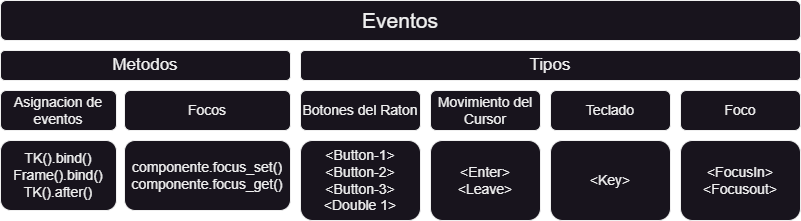

The diagram above was exported from draw.io. Its source (the exported page's mxGraphModel, read from the mxfile embedded in the PNG):
<mxGraphModel dx="1036" dy="586" grid="1" gridSize="10" guides="1" tooltips="1" connect="1" arrows="1" fold="1" page="1" pageScale="1" pageWidth="827" pageHeight="1169" math="0" shadow="0">
  <root>
    <mxCell id="0" />
    <mxCell id="1" parent="0" />
    <mxCell id="uMWwgFRXJM48TTzHDBv1-1" value="Eventos" style="rounded=1;whiteSpace=wrap;html=1;fontSize=21;" parent="1" vertex="1">
      <mxGeometry x="20" y="20" width="800" height="40" as="geometry" />
    </mxCell>
    <mxCell id="uMWwgFRXJM48TTzHDBv1-2" value="TK().bind()&lt;br&gt;Frame().bind()&lt;br&gt;TK().after()" style="rounded=1;whiteSpace=wrap;html=1;fontSize=14;" parent="1" vertex="1">
      <mxGeometry x="20" y="160" width="116" height="70" as="geometry" />
    </mxCell>
    <mxCell id="uMWwgFRXJM48TTzHDBv1-3" value="Asignacion de eventos" style="rounded=1;whiteSpace=wrap;html=1;fontSize=14;" parent="1" vertex="1">
      <mxGeometry x="20" y="110" width="116" height="40" as="geometry" />
    </mxCell>
    <mxCell id="uMWwgFRXJM48TTzHDBv1-4" value="Tipos" style="rounded=1;whiteSpace=wrap;html=1;fontSize=17;" parent="1" vertex="1">
      <mxGeometry x="320" y="70" width="500" height="30" as="geometry" />
    </mxCell>
    <mxCell id="uMWwgFRXJM48TTzHDBv1-5" value="&amp;lt;Button-1&amp;gt;&lt;br&gt;&amp;lt;Button-2&amp;gt;&lt;br&gt;&amp;lt;Button-3&amp;gt;&lt;br&gt;&amp;lt;Double 1&amp;gt;" style="rounded=1;whiteSpace=wrap;html=1;fontSize=14;" parent="1" vertex="1">
      <mxGeometry x="320" y="160" width="120" height="80" as="geometry" />
    </mxCell>
    <mxCell id="yCBZE4BlkTcZr1_5zrjS-1" value="&amp;lt;Enter&amp;gt;&lt;br&gt;&amp;lt;Leave&amp;gt;" style="rounded=1;whiteSpace=wrap;html=1;fontSize=14;" parent="1" vertex="1">
      <mxGeometry x="450" y="160" width="110" height="80" as="geometry" />
    </mxCell>
    <mxCell id="yCBZE4BlkTcZr1_5zrjS-2" value="&amp;lt;Key&amp;gt;" style="rounded=1;whiteSpace=wrap;html=1;fontSize=14;" parent="1" vertex="1">
      <mxGeometry x="570" y="160" width="120" height="80" as="geometry" />
    </mxCell>
    <mxCell id="yCBZE4BlkTcZr1_5zrjS-3" value="&amp;lt;FocusIn&amp;gt;&lt;br&gt;&amp;lt;Focusout&amp;gt;" style="rounded=1;whiteSpace=wrap;html=1;fontSize=14;" parent="1" vertex="1">
      <mxGeometry x="700" y="160" width="120" height="80" as="geometry" />
    </mxCell>
    <mxCell id="yCBZE4BlkTcZr1_5zrjS-5" value="Botones del Raton" style="rounded=1;whiteSpace=wrap;html=1;fontSize=14;" parent="1" vertex="1">
      <mxGeometry x="320" y="110" width="120" height="40" as="geometry" />
    </mxCell>
    <mxCell id="yCBZE4BlkTcZr1_5zrjS-6" value="Movimiento del Cursor" style="rounded=1;whiteSpace=wrap;html=1;fontSize=14;" parent="1" vertex="1">
      <mxGeometry x="450" y="110" width="110" height="40" as="geometry" />
    </mxCell>
    <mxCell id="yCBZE4BlkTcZr1_5zrjS-8" value="Teclado" style="rounded=1;whiteSpace=wrap;html=1;fontSize=14;" parent="1" vertex="1">
      <mxGeometry x="570" y="110" width="120" height="40" as="geometry" />
    </mxCell>
    <mxCell id="yCBZE4BlkTcZr1_5zrjS-9" value="Foco" style="rounded=1;whiteSpace=wrap;html=1;fontSize=14;" parent="1" vertex="1">
      <mxGeometry x="700" y="110" width="120" height="40" as="geometry" />
    </mxCell>
    <mxCell id="SG5IDOR7uADuGWJKlIiQ-1" value="componente.focus_set()&lt;br&gt;componente.focus_get()" style="rounded=1;whiteSpace=wrap;html=1;fontSize=14;" vertex="1" parent="1">
      <mxGeometry x="144" y="160" width="166" height="70" as="geometry" />
    </mxCell>
    <mxCell id="SG5IDOR7uADuGWJKlIiQ-2" value="Focos" style="rounded=1;whiteSpace=wrap;html=1;fontSize=14;" vertex="1" parent="1">
      <mxGeometry x="144" y="110" width="166" height="40" as="geometry" />
    </mxCell>
    <mxCell id="SG5IDOR7uADuGWJKlIiQ-3" value="Metodos" style="rounded=1;whiteSpace=wrap;html=1;fontSize=17;" vertex="1" parent="1">
      <mxGeometry x="20" y="70" width="290" height="30" as="geometry" />
    </mxCell>
  </root>
</mxGraphModel>